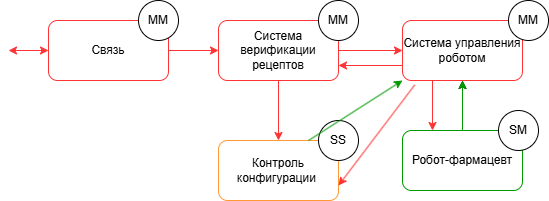

The diagram above was exported from draw.io. Its source (the exported page's mxGraphModel, read from the mxfile embedded in the PNG):
<mxGraphModel dx="772" dy="598" grid="1" gridSize="10" guides="1" tooltips="1" connect="1" arrows="1" fold="1" page="1" pageScale="1" pageWidth="827" pageHeight="1169" math="0" shadow="0">
  <root>
    <mxCell id="0" />
    <mxCell id="1" parent="0" />
    <mxCell id="76CfyYKmIWMo5RX4YL9D-7" value="Система управления роботом" style="rounded=1;whiteSpace=wrap;html=1;strokeColor=light-dark(#FF3333,#CC0000);" vertex="1" parent="1">
      <mxGeometry x="414" y="140" width="120" height="60" as="geometry" />
    </mxCell>
    <mxCell id="76CfyYKmIWMo5RX4YL9D-28" value="" style="edgeStyle=orthogonalEdgeStyle;rounded=0;orthogonalLoop=1;jettySize=auto;html=1;" edge="1" parent="1" source="76CfyYKmIWMo5RX4YL9D-8" target="76CfyYKmIWMo5RX4YL9D-7">
      <mxGeometry relative="1" as="geometry" />
    </mxCell>
    <mxCell id="76CfyYKmIWMo5RX4YL9D-34" value="" style="edgeStyle=orthogonalEdgeStyle;rounded=0;orthogonalLoop=1;jettySize=auto;html=1;strokeColor=light-dark(#009900,#FFFFFF);" edge="1" parent="1" source="76CfyYKmIWMo5RX4YL9D-8" target="76CfyYKmIWMo5RX4YL9D-7">
      <mxGeometry relative="1" as="geometry" />
    </mxCell>
    <mxCell id="76CfyYKmIWMo5RX4YL9D-8" value="Робот-фармацевт" style="rounded=1;whiteSpace=wrap;html=1;strokeColor=light-dark(#009900,#FFFFFF);" vertex="1" parent="1">
      <mxGeometry x="414" y="250" width="120" height="60" as="geometry" />
    </mxCell>
    <mxCell id="76CfyYKmIWMo5RX4YL9D-15" value="Связь" style="rounded=1;whiteSpace=wrap;html=1;strokeColor=light-dark(#FF3333,#CC0000);" vertex="1" parent="1">
      <mxGeometry x="60" y="140" width="120" height="60" as="geometry" />
    </mxCell>
    <mxCell id="76CfyYKmIWMo5RX4YL9D-16" value="" style="endArrow=classic;startArrow=classic;html=1;rounded=0;exitX=0;exitY=0.5;exitDx=0;exitDy=0;strokeColor=light-dark(#FF3333,#CC0000);" edge="1" parent="1" source="76CfyYKmIWMo5RX4YL9D-15">
      <mxGeometry width="50" height="50" relative="1" as="geometry">
        <mxPoint x="190" y="250" as="sourcePoint" />
        <mxPoint x="20" y="170" as="targetPoint" />
      </mxGeometry>
    </mxCell>
    <mxCell id="76CfyYKmIWMo5RX4YL9D-20" value="Система верификации рецептов" style="rounded=1;whiteSpace=wrap;html=1;strokeColor=light-dark(#FF3333,#CC0000);" vertex="1" parent="1">
      <mxGeometry x="230" y="140" width="120" height="60" as="geometry" />
    </mxCell>
    <mxCell id="76CfyYKmIWMo5RX4YL9D-21" value="" style="endArrow=classic;html=1;rounded=0;exitX=1;exitY=0.5;exitDx=0;exitDy=0;entryX=0;entryY=0.5;entryDx=0;entryDy=0;strokeColor=light-dark(#FF3333,#CC0000);" edge="1" parent="1" source="76CfyYKmIWMo5RX4YL9D-15" target="76CfyYKmIWMo5RX4YL9D-20">
      <mxGeometry width="50" height="50" relative="1" as="geometry">
        <mxPoint x="320" y="250" as="sourcePoint" />
        <mxPoint x="370" y="200" as="targetPoint" />
      </mxGeometry>
    </mxCell>
    <mxCell id="76CfyYKmIWMo5RX4YL9D-24" value="MM" style="ellipse;whiteSpace=wrap;html=1;aspect=fixed;" vertex="1" parent="1">
      <mxGeometry x="150" y="120" width="40" height="40" as="geometry" />
    </mxCell>
    <mxCell id="76CfyYKmIWMo5RX4YL9D-25" value="MM" style="ellipse;whiteSpace=wrap;html=1;aspect=fixed;" vertex="1" parent="1">
      <mxGeometry x="330" y="120" width="40" height="40" as="geometry" />
    </mxCell>
    <mxCell id="76CfyYKmIWMo5RX4YL9D-26" value="SM" style="ellipse;whiteSpace=wrap;html=1;aspect=fixed;" vertex="1" parent="1">
      <mxGeometry x="510" y="230" width="40" height="40" as="geometry" />
    </mxCell>
    <mxCell id="76CfyYKmIWMo5RX4YL9D-27" value="MM" style="ellipse;whiteSpace=wrap;html=1;aspect=fixed;" vertex="1" parent="1">
      <mxGeometry x="520" y="120" width="40" height="40" as="geometry" />
    </mxCell>
    <mxCell id="76CfyYKmIWMo5RX4YL9D-29" value="" style="endArrow=classic;html=1;rounded=0;exitX=1;exitY=0.5;exitDx=0;exitDy=0;entryX=0;entryY=0.5;entryDx=0;entryDy=0;strokeColor=light-dark(#FF3333,#CC0000);" edge="1" parent="1" source="76CfyYKmIWMo5RX4YL9D-20" target="76CfyYKmIWMo5RX4YL9D-7">
      <mxGeometry width="50" height="50" relative="1" as="geometry">
        <mxPoint x="350" y="260" as="sourcePoint" />
        <mxPoint x="400" y="210" as="targetPoint" />
      </mxGeometry>
    </mxCell>
    <mxCell id="76CfyYKmIWMo5RX4YL9D-30" value="" style="endArrow=classic;html=1;rounded=0;entryX=1;entryY=0.75;entryDx=0;entryDy=0;exitX=0;exitY=0.75;exitDx=0;exitDy=0;strokeColor=light-dark(#FF3333,#CC0000);" edge="1" parent="1" source="76CfyYKmIWMo5RX4YL9D-7" target="76CfyYKmIWMo5RX4YL9D-20">
      <mxGeometry width="50" height="50" relative="1" as="geometry">
        <mxPoint x="350" y="260" as="sourcePoint" />
        <mxPoint x="400" y="210" as="targetPoint" />
      </mxGeometry>
    </mxCell>
    <mxCell id="76CfyYKmIWMo5RX4YL9D-31" value="Контроль конфигурации&amp;nbsp;" style="rounded=1;whiteSpace=wrap;html=1;strokeColor=light-dark(#FF9933,#FFFFFF);" vertex="1" parent="1">
      <mxGeometry x="230" y="260" width="120" height="60" as="geometry" />
    </mxCell>
    <mxCell id="76CfyYKmIWMo5RX4YL9D-32" value="SS" style="ellipse;whiteSpace=wrap;html=1;aspect=fixed;" vertex="1" parent="1">
      <mxGeometry x="330" y="240" width="40" height="40" as="geometry" />
    </mxCell>
    <mxCell id="76CfyYKmIWMo5RX4YL9D-33" value="" style="endArrow=classic;html=1;rounded=0;exitX=0.25;exitY=1;exitDx=0;exitDy=0;entryX=0.25;entryY=0;entryDx=0;entryDy=0;strokeColor=light-dark(#FF3333,#CC0000);" edge="1" parent="1" source="76CfyYKmIWMo5RX4YL9D-7" target="76CfyYKmIWMo5RX4YL9D-8">
      <mxGeometry width="50" height="50" relative="1" as="geometry">
        <mxPoint x="320" y="260" as="sourcePoint" />
        <mxPoint x="370" y="210" as="targetPoint" />
      </mxGeometry>
    </mxCell>
    <mxCell id="76CfyYKmIWMo5RX4YL9D-35" value="" style="endArrow=classic;html=1;rounded=0;exitX=0.5;exitY=1;exitDx=0;exitDy=0;entryX=0.5;entryY=0;entryDx=0;entryDy=0;strokeColor=light-dark(#FF3333,#CC0000);" edge="1" parent="1" source="76CfyYKmIWMo5RX4YL9D-20" target="76CfyYKmIWMo5RX4YL9D-31">
      <mxGeometry width="50" height="50" relative="1" as="geometry">
        <mxPoint x="320" y="260" as="sourcePoint" />
        <mxPoint x="370" y="210" as="targetPoint" />
      </mxGeometry>
    </mxCell>
    <mxCell id="76CfyYKmIWMo5RX4YL9D-36" value="" style="endArrow=classic;html=1;rounded=0;entryX=0;entryY=1;entryDx=0;entryDy=0;strokeColor=light-dark(#009900,#FFFFFF);" edge="1" parent="1" target="76CfyYKmIWMo5RX4YL9D-7">
      <mxGeometry width="50" height="50" relative="1" as="geometry">
        <mxPoint x="320" y="260" as="sourcePoint" />
        <mxPoint x="370" y="210" as="targetPoint" />
      </mxGeometry>
    </mxCell>
    <mxCell id="76CfyYKmIWMo5RX4YL9D-37" value="" style="endArrow=classic;html=1;rounded=0;exitX=0.102;exitY=1.074;exitDx=0;exitDy=0;exitPerimeter=0;entryX=1;entryY=0.75;entryDx=0;entryDy=0;strokeColor=light-dark(#FF3333,#CC0000);" edge="1" parent="1" source="76CfyYKmIWMo5RX4YL9D-7" target="76CfyYKmIWMo5RX4YL9D-31">
      <mxGeometry width="50" height="50" relative="1" as="geometry">
        <mxPoint x="320" y="260" as="sourcePoint" />
        <mxPoint x="370" y="210" as="targetPoint" />
      </mxGeometry>
    </mxCell>
  </root>
</mxGraphModel>